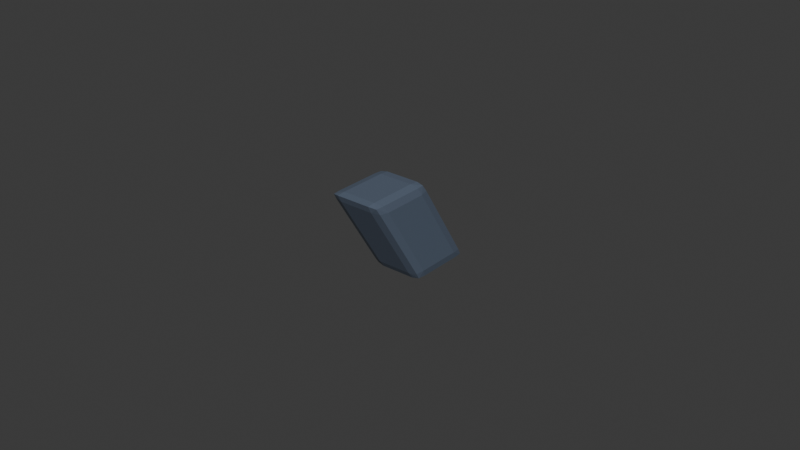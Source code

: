 # Source: right_shin__shin_spike__base.blend  (saved by Blender 5.1.30; exported with 4.5.12 LTS)
import bpy
from mathutils import Matrix  # noqa: F401  (used for matrix-valued properties, if any)

bpy.ops.wm.read_factory_settings(use_empty=True)
scene = bpy.context.scene
scene.name = 'Scene'

# ---- collections
col_collection = bpy.data.collections.new('Collection'); scene.collection.children.link(col_collection)
col_build_helmet__base = bpy.data.collections.new('build_helmet__base'); scene.collection.children.link(col_build_helmet__base)
col_build_helmet__sleek = bpy.data.collections.new('build_helmet__sleek'); scene.collection.children.link(col_build_helmet__sleek)
col_build_helmet__bold = bpy.data.collections.new('build_helmet__bold'); scene.collection.children.link(col_build_helmet__bold)
col_build_chest__base = bpy.data.collections.new('build_chest__base'); scene.collection.children.link(col_build_chest__base)
col_build_chest__sleek = bpy.data.collections.new('build_chest__sleek'); scene.collection.children.link(col_build_chest__sleek)
col_build_chest__bold = bpy.data.collections.new('build_chest__bold'); scene.collection.children.link(col_build_chest__bold)
col_build_back__base = bpy.data.collections.new('build_back__base'); scene.collection.children.link(col_build_back__base)
col_build_back__sleek = bpy.data.collections.new('build_back__sleek'); scene.collection.children.link(col_build_back__sleek)
col_build_back__bold = bpy.data.collections.new('build_back__bold'); scene.collection.children.link(col_build_back__bold)
col_build_waist__base = bpy.data.collections.new('build_waist__base'); scene.collection.children.link(col_build_waist__base)
col_build_waist__sleek = bpy.data.collections.new('build_waist__sleek'); scene.collection.children.link(col_build_waist__sleek)
col_build_waist__bold = bpy.data.collections.new('build_waist__bold'); scene.collection.children.link(col_build_waist__bold)
col_build_left_shoulder__base = bpy.data.collections.new('build_left_shoulder__base'); scene.collection.children.link(col_build_left_shoulder__base)
col_build_left_shoulder__sleek = bpy.data.collections.new('build_left_shoulder__sleek'); scene.collection.children.link(col_build_left_shoulder__sleek)
col_build_left_shoulder__bold = bpy.data.collections.new('build_left_shoulder__bold'); scene.collection.children.link(col_build_left_shoulder__bold)
col_build_right_shoulder__base = bpy.data.collections.new('build_right_shoulder__base'); scene.collection.children.link(col_build_right_shoulder__base)
col_build_right_shoulder__sleek = bpy.data.collections.new('build_right_shoulder__sleek'); scene.collection.children.link(col_build_right_shoulder__sleek)
col_build_right_shoulder__bold = bpy.data.collections.new('build_right_shoulder__bold'); scene.collection.children.link(col_build_right_shoulder__bold)
col_build_left_shin__base = bpy.data.collections.new('build_left_shin__base'); scene.collection.children.link(col_build_left_shin__base)
col_build_left_shin__sleek = bpy.data.collections.new('build_left_shin__sleek'); scene.collection.children.link(col_build_left_shin__sleek)
col_build_left_shin__bold = bpy.data.collections.new('build_left_shin__bold'); scene.collection.children.link(col_build_left_shin__bold)
col_build_right_shin__base = bpy.data.collections.new('build_right_shin__base'); scene.collection.children.link(col_build_right_shin__base)
col_build_right_shin__sleek = bpy.data.collections.new('build_right_shin__sleek'); scene.collection.children.link(col_build_right_shin__sleek)
col_build_right_shin__bold = bpy.data.collections.new('build_right_shin__bold'); scene.collection.children.link(col_build_right_shin__bold)
col_build_helmet__crest__base = bpy.data.collections.new('build_helmet__crest__base'); scene.collection.children.link(col_build_helmet__crest__base)
col_build_helmet__visor_trim__base = bpy.data.collections.new('build_helmet__visor_trim__base'); scene.collection.children.link(col_build_helmet__visor_trim__base)
col_build_chest__chest_core__base = bpy.data.collections.new('build_chest__chest_core__base'); scene.collection.children.link(col_build_chest__chest_core__base)
col_build_chest__rib_trim__base = bpy.data.collections.new('build_chest__rib_trim__base'); scene.collection.children.link(col_build_chest__rib_trim__base)
col_build_back__spine_ridge__base = bpy.data.collections.new('build_back__spine_ridge__base'); scene.collection.children.link(col_build_back__spine_ridge__base)
col_build_back__rear_core__base = bpy.data.collections.new('build_back__rear_core__base'); scene.collection.children.link(col_build_back__rear_core__base)
col_build_waist__belt_buckle__base = bpy.data.collections.new('build_waist__belt_buckle__base'); scene.collection.children.link(col_build_waist__belt_buckle__base)
col_build_waist__side_clip__base = bpy.data.collections.new('build_waist__side_clip__base'); scene.collection.children.link(col_build_waist__side_clip__base)
col_build_left_shoulder__shoulder_fin__base = bpy.data.collections.new('build_left_shoulder__shoulder_fin__base'); scene.collection.children.link(col_build_left_shoulder__shoulder_fin__base)
col_build_left_shoulder__edge_trim__base = bpy.data.collections.new('build_left_shoulder__edge_trim__base'); scene.collection.children.link(col_build_left_shoulder__edge_trim__base)
col_build_right_shoulder__shoulder_fin__base = bpy.data.collections.new('build_right_shoulder__shoulder_fin__base'); scene.collection.children.link(col_build_right_shoulder__shoulder_fin__base)
col_build_right_shoulder__edge_trim__base = bpy.data.collections.new('build_right_shoulder__edge_trim__base'); scene.collection.children.link(col_build_right_shoulder__edge_trim__base)
col_build_left_shin__shin_spike__base = bpy.data.collections.new('build_left_shin__shin_spike__base'); scene.collection.children.link(col_build_left_shin__shin_spike__base)
col_build_left_shin__ankle_cuff_trim__base = bpy.data.collections.new('build_left_shin__ankle_cuff_trim__base'); scene.collection.children.link(col_build_left_shin__ankle_cuff_trim__base)
col_build_right_shin__shin_spike__base = bpy.data.collections.new('build_right_shin__shin_spike__base'); scene.collection.children.link(col_build_right_shin__shin_spike__base)

# ---- materials (node trees are filled in below, after node groups)
mat_armor_trim = bpy.data.materials.new('armor_trim')

# ---- material node trees
mat_armor_trim.use_nodes = True; mat_armor_trim.node_tree.nodes.clear()
_N = mat_armor_trim.node_tree.nodes; _L = mat_armor_trim.node_tree.links
n0 = _N.new('ShaderNodeOutputMaterial'); n0.name = 'マテリアル出力'; n0.location = (0, 0)
n1 = _N.new('ShaderNodeBsdfPrincipled'); n1.name = 'プリンシプルBSDF'; n1.location = (0, 0)
n1.inputs[0].default_value = (0.102, 0.1333, 0.1882, 1.0)
_L.new(n1.outputs[0], n0.inputs[0])
n0.is_active_output = True

# ---- world
world_world = bpy.data.worlds.new('World'); scene.world = world_world
world_world.use_nodes = True; world_world.node_tree.nodes.clear()
_N = world_world.node_tree.nodes; _L = world_world.node_tree.links
n0 = _N.new('ShaderNodeOutputWorld'); n0.name = 'World Output'; n0.location = (200, 100)
n1 = _N.new('ShaderNodeBackground'); n1.name = 'Background'; n1.location = (-200, 100)
n1.inputs[0].default_value = (0.05088, 0.05088, 0.05088, 1.0)
_L.new(n1.outputs[0], n0.inputs[0])
n0.is_active_output = True
world_world.color = (0.05088, 0.05088, 0.05088)
world_world.sun_shadow_jitter_overblur = 0.0

# ---- meshes
me_armor_right_shin__shin_spike__base_v001 = bpy.data.meshes.new('armor_right_shin__shin_spike__base_v001')
me_armor_right_shin__shin_spike__base_v001.from_pydata([(-0.005525, -0.04046, -0.01296), (-0.005525, -0.04186, -0.0155), (-0.008525, -0.0443, -0.0125), (-0.005525, -0.03933, -0.01524), (-0.007786, -0.0401, -0.01482), (-0.008035, -0.04254, -0.01485), (-0.008035, -0.04137, -0.01273), (-0.005525, -0.05756, -0.0155), (-0.005525, -0.06216, -0.01296), (-0.008525, -0.0589, -0.0125), (-0.005525, -0.06042, -0.01524), (-0.007786, -0.06018, -0.01482), (-0.008035, -0.06154, -0.01273), (-0.008035, -0.05769, -0.01485), (-0.005525, -0.05679, 0.01296), (-0.008525, -0.06005, 0.0125), (-0.005525, -0.06139, 0.0155), (-0.008035, -0.05741, 0.01273), (-0.007786, -0.05877, 0.01482), (-0.008035, -0.06126, 0.01485), (-0.005525, -0.05853, 0.01524), (-0.005525, -0.07849, 0.01296), (-0.005525, -0.07709, 0.0155), (-0.008525, -0.07465, 0.0125), (-0.005525, -0.07962, 0.01524), (-0.007786, -0.07885, 0.01482), (-0.008035, -0.07641, 0.01485), (-0.008035, -0.07758, 0.01273), (0.005525, -0.04046, -0.01296), (0.008525, -0.0443, -0.0125), (0.005525, -0.04186, -0.0155), (0.008035, -0.04137, -0.01273), (0.007786, -0.0401, -0.01482), (0.008035, -0.04254, -0.01485), (0.005525, -0.03933, -0.01524), (0.005525, -0.06216, -0.01296), (0.005525, -0.05756, -0.0155), (0.008525, -0.0589, -0.0125), (0.005525, -0.06042, -0.01524), (0.007786, -0.06018, -0.01482), (0.008035, -0.05769, -0.01485), (0.008035, -0.06154, -0.01273), (0.005525, -0.05679, 0.01296), (0.005525, -0.06139, 0.0155), (0.008525, -0.06005, 0.0125), (0.005525, -0.05853, 0.01524), (0.007786, -0.05877, 0.01482), (0.008035, -0.06126, 0.01485), (0.008035, -0.05741, 0.01273), (0.005525, -0.07849, 0.01296), (0.008525, -0.07465, 0.0125), (0.005525, -0.07709, 0.0155), (0.008035, -0.07758, 0.01273), (0.007786, -0.07885, 0.01482), (0.008035, -0.07641, 0.01485), (0.005525, -0.07962, 0.01524)], [], [(0, 3, 4, 6), (1, 5, 4, 3), (2, 6, 4, 5), (7, 10, 11, 13), (8, 12, 11, 10), (9, 13, 11, 12), (14, 17, 18, 20), (15, 19, 18, 17), (16, 20, 18, 19), (21, 24, 25, 27), (22, 26, 25, 24), (23, 27, 25, 26), (28, 31, 32, 34), (29, 33, 32, 31), (30, 34, 32, 33), (35, 38, 39, 41), (36, 40, 39, 38), (37, 41, 39, 40), (42, 45, 46, 48), (43, 47, 46, 45), (44, 48, 46, 47), (49, 52, 53, 55), (50, 54, 53, 52), (51, 55, 53, 54), (14, 0, 6, 17), (17, 6, 2, 15), (1, 7, 13, 5), (5, 13, 9, 2), (8, 21, 27, 12), (12, 27, 23, 9), (22, 16, 19, 26), (26, 19, 15, 23), (42, 14, 20, 45), (45, 20, 16, 43), (21, 49, 55, 24), (24, 55, 51, 22), (50, 44, 47, 54), (54, 47, 43, 51), (28, 42, 48, 31), (31, 48, 44, 29), (49, 35, 41, 52), (52, 41, 37, 50), (36, 30, 33, 40), (40, 33, 29, 37), (0, 28, 34, 3), (3, 34, 30, 1), (35, 8, 10, 38), (38, 10, 7, 36), (14, 42, 28, 0), (2, 9, 23, 15), (30, 36, 7, 1), (49, 21, 8, 35), (16, 22, 51, 43), (44, 50, 37, 29)])
_uv = me_armor_right_shin__shin_spike__base_v001.uv_layers.new(name='UVマップ')
_uv.uv.foreach_set('vector', [0.781, 0.9111, 0.781, 0.9291, 0.7448, 0.9168, 0.7408, 0.8965, 0.01975, 0.2189, 0.03422, 0.2592, 0.01394, 0.2552, 0.001744, 0.2189, 0.09282, 0.5001, 0.06463, 0.5378, 0.02548, 0.5371, 0.04591, 0.5037, 0.1533, 0.2191, 0.1811, 0.2192, 0.1848, 0.2554, 0.1631, 0.2594, 0.2268, 0.2193, 0.2247, 0.2595, 0.1848, 0.2554, 0.1811, 0.2192, 0.2179, 0.3023, 0.1756, 0.2985, 0.1974, 0.2651, 0.2373, 0.2646, 0.781, 0.6505, 0.7408, 0.6406, 0.7448, 0.6189, 0.781, 0.6227, 0.5662, 0.5008, 0.6084, 0.5046, 0.5866, 0.538, 0.5467, 0.5385, 0.781, 0.5769, 0.781, 0.6227, 0.7448, 0.6189, 0.7408, 0.579, 0.7177, 0.22, 0.7582, 0.2201, 0.7459, 0.2563, 0.7067, 0.2602, 0.781, 0.3254, 0.7408, 0.3363, 0.7448, 0.2971, 0.781, 0.2849, 0.6912, 0.303, 0.7194, 0.2653, 0.7585, 0.266, 0.7381, 0.2994, 0.958, 0.9111, 0.9983, 0.8965, 0.9943, 0.9168, 0.958, 0.9291, 0.668, 0.7789, 0.7149, 0.7826, 0.7353, 0.816, 0.6961, 0.8166, 0.02002, 0.04193, 0.002015, 0.0419, 0.01432, 0.005696, 0.03462, 0.001744, 0.2271, 0.04225, 0.1814, 0.04218, 0.1852, 0.005958, 0.2251, 0.002036, 0.1535, 0.04213, 0.1635, 0.001941, 0.1852, 0.005958, 0.1814, 0.04218, 0.5433, 0.5809, 0.5239, 0.5432, 0.5638, 0.5437, 0.5855, 0.5772, 0.958, 0.6505, 0.958, 0.6227, 0.9943, 0.6189, 0.9983, 0.6406, 0.958, 0.5769, 0.9983, 0.579, 0.9943, 0.6189, 0.958, 0.6227, 0.1947, 0.7789, 0.2141, 0.8166, 0.1742, 0.816, 0.1524, 0.7826, 0.7179, 0.043, 0.7071, 0.002775, 0.7463, 0.006818, 0.7585, 0.04306, 0.06992, 0.5809, 0.02301, 0.5772, 0.002633, 0.5437, 0.04179, 0.5432, 0.958, 0.3254, 0.958, 0.2849, 0.9943, 0.2971, 0.9983, 0.3363, 0.781, 0.6505, 0.781, 0.9111, 0.7408, 0.8965, 0.7408, 0.6406, 0.5467, 0.5385, 0.06463, 0.5378, 0.09282, 0.5001, 0.5662, 0.5008, 0.01975, 0.2189, 0.1533, 0.2191, 0.1631, 0.2594, 0.03422, 0.2592, 0.04591, 0.5037, 0.1756, 0.2985, 0.2179, 0.3023, 0.09282, 0.5001, 0.2268, 0.2193, 0.7177, 0.22, 0.7067, 0.2602, 0.2247, 0.2595, 0.2373, 0.2646, 0.7194, 0.2653, 0.6912, 0.303, 0.2179, 0.3023, 0.781, 0.3254, 0.781, 0.5769, 0.7408, 0.579, 0.7408, 0.3363, 0.7381, 0.2994, 0.6084, 0.5046, 0.5662, 0.5008, 0.6912, 0.303, 0.958, 0.6505, 0.781, 0.6505, 0.781, 0.6227, 0.958, 0.6227, 0.958, 0.6227, 0.781, 0.6227, 0.781, 0.5769, 0.958, 0.5769, 0.7177, 0.22, 0.7179, 0.043, 0.7585, 0.04306, 0.7582, 0.2201, 0.781, 0.2849, 0.958, 0.2849, 0.958, 0.3254, 0.781, 0.3254, 0.06992, 0.5809, 0.1947, 0.7789, 0.1524, 0.7826, 0.02301, 0.5772, 0.9983, 0.3363, 0.9983, 0.579, 0.958, 0.5769, 0.958, 0.3254, 0.958, 0.9111, 0.958, 0.6505, 0.9983, 0.6406, 0.9983, 0.8965, 0.6961, 0.8166, 0.2141, 0.8166, 0.1947, 0.7789, 0.668, 0.7789, 0.7179, 0.043, 0.2271, 0.04225, 0.2251, 0.002036, 0.7071, 0.002775, 0.04179, 0.5432, 0.5239, 0.5432, 0.5433, 0.5809, 0.06992, 0.5809, 0.1535, 0.04213, 0.02002, 0.04193, 0.03462, 0.001744, 0.1635, 0.001941, 0.5855, 0.5772, 0.7149, 0.7826, 0.668, 0.7789, 0.5433, 0.5809, 0.781, 0.9111, 0.958, 0.9111, 0.958, 0.9291, 0.781, 0.9291, 0.001744, 0.2189, 0.002015, 0.0419, 0.02002, 0.04193, 0.01975, 0.2189, 0.2271, 0.04225, 0.2268, 0.2193, 0.1811, 0.2192, 0.1814, 0.04218, 0.1814, 0.04218, 0.1811, 0.2192, 0.1533, 0.2191, 0.1535, 0.04213, 0.781, 0.6505, 0.958, 0.6505, 0.958, 0.9111, 0.781, 0.9111, 0.09282, 0.5001, 0.2179, 0.3023, 0.6912, 0.303, 0.5662, 0.5008, 0.02002, 0.04193, 0.1535, 0.04213, 0.1533, 0.2191, 0.01975, 0.2189, 0.7179, 0.043, 0.7177, 0.22, 0.2268, 0.2193, 0.2271, 0.04225, 0.781, 0.5769, 0.781, 0.3254, 0.958, 0.3254, 0.958, 0.5769, 0.1947, 0.7789, 0.06992, 0.5809, 0.5433, 0.5809, 0.668, 0.7789])
me_armor_right_shin__shin_spike__base_v001.materials.append(mat_armor_trim)
me_armor_right_shin__shin_spike__base_v001.update()

# ---- objects
ob_armor_right_shin__shin_spike__base_v001 = bpy.data.objects.new('armor_right_shin__shin_spike__base_v001', me_armor_right_shin__shin_spike__base_v001)

# ---- transforms, parenting, visibility, modifiers, constraints
ob_armor_right_shin__shin_spike__base_v001.location = (0.0, 0.0, 0.0)

# ---- collection membership
col_build_right_shin__shin_spike__base.objects.link(ob_armor_right_shin__shin_spike__base_v001)

# ---- scene / render settings (as saved in the file)
scene.frame_start = 1; scene.frame_end = 250; scene.frame_set(1)
scene.render.engine = 'BLENDER_EEVEE_NEXT'
scene.render.bake_bias = 0.0
scene.render.bake_samples = 0
scene.cycles.sampling_pattern = 'TABULATED_SOBOL'
scene.eevee.use_volume_custom_range = False
bpy.context.view_layer.update()

# ---- added for rendering (the .blend has no active camera and no usable light): camera, sun
cam_auto = bpy.data.cameras.new('AutoCamera')
cam_auto.lens = 50.0
cam_auto.sensor_width = 36.0
cam_auto.clip_end = 1000.0
ob_auto_camera = bpy.data.objects.new('AutoCamera', cam_auto)
scene.collection.objects.link(ob_auto_camera)
ob_auto_camera.location = (0.185045, -0.281529, 0.148036)
ob_auto_camera.rotation_euler = (1.09748, -7.21219e-08, 0.694738)
scene.camera = ob_auto_camera
light_auto_sun = bpy.data.lights.new('AutoSun', 'SUN')
light_auto_sun.energy = 3.0
light_auto_sun.angle = 0.0523599
ob_auto_sun = bpy.data.objects.new('AutoSun', light_auto_sun)
scene.collection.objects.link(ob_auto_sun)
ob_auto_sun.rotation_euler = (0.872665, 0.174533, 0.523599)
bpy.context.view_layer.update()

